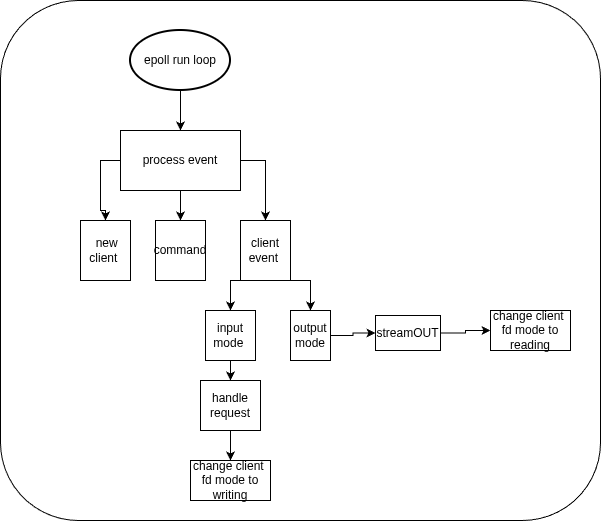

The diagram above was exported from draw.io. Its source (the exported page's mxGraphModel, read from the mxfile embedded in the PNG):
<mxGraphModel dx="1347" dy="717" grid="1" gridSize="10" guides="1" tooltips="1" connect="1" arrows="1" fold="1" page="1" pageScale="1" pageWidth="850" pageHeight="1100" math="0" shadow="0">
  <root>
    <mxCell id="0" />
    <mxCell id="1" parent="0" />
    <mxCell id="Ky219eZBTy9qHT2M7OFN-78" parent="1" style="rounded=1;whiteSpace=wrap;html=1;" value="" vertex="1">
      <mxGeometry height="520" width="600" x="30" y="130" as="geometry" />
    </mxCell>
    <mxCell id="Ky219eZBTy9qHT2M7OFN-43" edge="1" parent="1" source="Ky219eZBTy9qHT2M7OFN-39" style="edgeStyle=orthogonalEdgeStyle;rounded=0;orthogonalLoop=1;jettySize=auto;html=1;exitX=1;exitY=0.5;exitDx=0;exitDy=0;">
      <mxGeometry relative="1" as="geometry">
        <mxPoint x="350" y="240.0344827586207" as="targetPoint" />
      </mxGeometry>
    </mxCell>
    <mxCell id="Ky219eZBTy9qHT2M7OFN-70" edge="1" parent="1" source="Ky219eZBTy9qHT2M7OFN-52" style="edgeStyle=orthogonalEdgeStyle;rounded=0;orthogonalLoop=1;jettySize=auto;html=1;entryX=0.5;entryY=0;entryDx=0;entryDy=0;" target="Ky219eZBTy9qHT2M7OFN-53">
      <mxGeometry relative="1" as="geometry" />
    </mxCell>
    <mxCell id="Ky219eZBTy9qHT2M7OFN-52" parent="1" style="strokeWidth=2;html=1;shape=mxgraph.flowchart.start_1;whiteSpace=wrap;" value="epoll run loop" vertex="1">
      <mxGeometry height="60" width="100" x="160" y="160" as="geometry" />
    </mxCell>
    <mxCell id="Ky219eZBTy9qHT2M7OFN-71" edge="1" parent="1" source="Ky219eZBTy9qHT2M7OFN-53" style="edgeStyle=orthogonalEdgeStyle;rounded=0;orthogonalLoop=1;jettySize=auto;html=1;exitX=0;exitY=0.5;exitDx=0;exitDy=0;entryX=0.5;entryY=0;entryDx=0;entryDy=0;" target="Ky219eZBTy9qHT2M7OFN-55">
      <mxGeometry relative="1" as="geometry" />
    </mxCell>
    <mxCell id="Ky219eZBTy9qHT2M7OFN-72" edge="1" parent="1" source="Ky219eZBTy9qHT2M7OFN-53" style="edgeStyle=orthogonalEdgeStyle;rounded=0;orthogonalLoop=1;jettySize=auto;html=1;exitX=0.5;exitY=1;exitDx=0;exitDy=0;entryX=0.5;entryY=0;entryDx=0;entryDy=0;" target="Ky219eZBTy9qHT2M7OFN-54">
      <mxGeometry relative="1" as="geometry" />
    </mxCell>
    <mxCell id="Ky219eZBTy9qHT2M7OFN-73" edge="1" parent="1" source="Ky219eZBTy9qHT2M7OFN-53" style="edgeStyle=orthogonalEdgeStyle;rounded=0;orthogonalLoop=1;jettySize=auto;html=1;exitX=1;exitY=0.5;exitDx=0;exitDy=0;entryX=0.5;entryY=0;entryDx=0;entryDy=0;" target="Ky219eZBTy9qHT2M7OFN-56">
      <mxGeometry relative="1" as="geometry" />
    </mxCell>
    <mxCell id="Ky219eZBTy9qHT2M7OFN-53" parent="1" style="rounded=0;whiteSpace=wrap;html=1;" value="process event" vertex="1">
      <mxGeometry height="60" width="120" x="150" y="260" as="geometry" />
    </mxCell>
    <mxCell id="Ky219eZBTy9qHT2M7OFN-54" parent="1" style="rounded=0;whiteSpace=wrap;html=1;" value="command" vertex="1">
      <mxGeometry height="60" width="50" x="185" y="350" as="geometry" />
    </mxCell>
    <mxCell id="Ky219eZBTy9qHT2M7OFN-55" parent="1" style="rounded=0;whiteSpace=wrap;html=1;" value="&amp;nbsp;new client&amp;nbsp;" vertex="1">
      <mxGeometry height="60" width="50" x="110" y="350" as="geometry" />
    </mxCell>
    <mxCell id="Ky219eZBTy9qHT2M7OFN-62" edge="1" parent="1" source="Ky219eZBTy9qHT2M7OFN-56" style="edgeStyle=orthogonalEdgeStyle;rounded=0;orthogonalLoop=1;jettySize=auto;html=1;exitX=1;exitY=1;exitDx=0;exitDy=0;entryX=0.5;entryY=0;entryDx=0;entryDy=0;" target="Ky219eZBTy9qHT2M7OFN-58">
      <mxGeometry relative="1" as="geometry" />
    </mxCell>
    <mxCell id="Ky219eZBTy9qHT2M7OFN-65" edge="1" parent="1" source="Ky219eZBTy9qHT2M7OFN-56" style="edgeStyle=orthogonalEdgeStyle;rounded=0;orthogonalLoop=1;jettySize=auto;html=1;exitX=0;exitY=1;exitDx=0;exitDy=0;entryX=0.5;entryY=0;entryDx=0;entryDy=0;" target="Ky219eZBTy9qHT2M7OFN-57">
      <mxGeometry relative="1" as="geometry" />
    </mxCell>
    <mxCell id="Ky219eZBTy9qHT2M7OFN-56" parent="1" style="rounded=0;whiteSpace=wrap;html=1;" value="client event&amp;nbsp;" vertex="1">
      <mxGeometry height="60" width="50" x="270" y="350" as="geometry" />
    </mxCell>
    <mxCell id="Ky219eZBTy9qHT2M7OFN-75" edge="1" parent="1" source="Ky219eZBTy9qHT2M7OFN-57" style="edgeStyle=orthogonalEdgeStyle;rounded=0;orthogonalLoop=1;jettySize=auto;html=1;entryX=0.5;entryY=0;entryDx=0;entryDy=0;" target="Ky219eZBTy9qHT2M7OFN-74">
      <mxGeometry relative="1" as="geometry" />
    </mxCell>
    <mxCell id="Ky219eZBTy9qHT2M7OFN-57" parent="1" style="rounded=0;whiteSpace=wrap;html=1;" value="input mode&amp;nbsp;" vertex="1">
      <mxGeometry height="50" width="50" x="235" y="440" as="geometry" />
    </mxCell>
    <mxCell id="Ky219eZBTy9qHT2M7OFN-67" edge="1" parent="1" source="Ky219eZBTy9qHT2M7OFN-58" style="edgeStyle=orthogonalEdgeStyle;rounded=0;orthogonalLoop=1;jettySize=auto;html=1;" target="Ky219eZBTy9qHT2M7OFN-66">
      <mxGeometry relative="1" as="geometry" />
    </mxCell>
    <mxCell id="Ky219eZBTy9qHT2M7OFN-58" parent="1" style="rounded=0;whiteSpace=wrap;html=1;" value="output mode" vertex="1">
      <mxGeometry height="50" width="40" x="320" y="440" as="geometry" />
    </mxCell>
    <mxCell id="Ky219eZBTy9qHT2M7OFN-69" edge="1" parent="1" source="Ky219eZBTy9qHT2M7OFN-66" style="edgeStyle=orthogonalEdgeStyle;rounded=0;orthogonalLoop=1;jettySize=auto;html=1;entryX=0;entryY=0.5;entryDx=0;entryDy=0;" target="Ky219eZBTy9qHT2M7OFN-68">
      <mxGeometry relative="1" as="geometry" />
    </mxCell>
    <mxCell id="Ky219eZBTy9qHT2M7OFN-66" parent="1" style="rounded=0;whiteSpace=wrap;html=1;" value="streamO&lt;span style=&quot;background-color: transparent; color: light-dark(rgb(0, 0, 0), rgb(255, 255, 255));&quot;&gt;UT&lt;/span&gt;" vertex="1">
      <mxGeometry height="35" width="65" x="405" y="445" as="geometry" />
    </mxCell>
    <mxCell id="Ky219eZBTy9qHT2M7OFN-68" parent="1" style="rounded=0;whiteSpace=wrap;html=1;" value="change client&amp;nbsp;&lt;div&gt;fd mode to reading&lt;/div&gt;" vertex="1">
      <mxGeometry height="40" width="80" x="520" y="440" as="geometry" />
    </mxCell>
    <mxCell id="Ky219eZBTy9qHT2M7OFN-77" edge="1" parent="1" source="Ky219eZBTy9qHT2M7OFN-74" style="edgeStyle=orthogonalEdgeStyle;rounded=0;orthogonalLoop=1;jettySize=auto;html=1;exitX=0.5;exitY=1;exitDx=0;exitDy=0;entryX=0.5;entryY=0;entryDx=0;entryDy=0;" target="Ky219eZBTy9qHT2M7OFN-76">
      <mxGeometry relative="1" as="geometry" />
    </mxCell>
    <mxCell id="Ky219eZBTy9qHT2M7OFN-74" parent="1" style="rounded=0;whiteSpace=wrap;html=1;" value="handle request" vertex="1">
      <mxGeometry height="50" width="60" x="230" y="510" as="geometry" />
    </mxCell>
    <mxCell id="Ky219eZBTy9qHT2M7OFN-76" parent="1" style="rounded=0;whiteSpace=wrap;html=1;" value="change client&amp;nbsp;&lt;div&gt;fd mode to writing&lt;/div&gt;" vertex="1">
      <mxGeometry height="40" width="80" x="220" y="590" as="geometry" />
    </mxCell>
  </root>
</mxGraphModel>